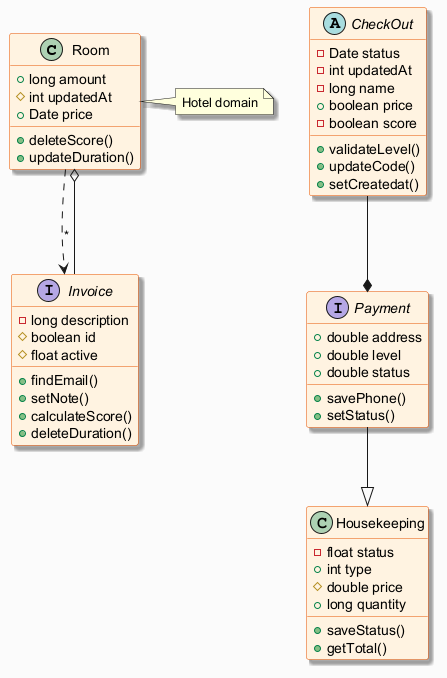

The diagram above was rendered by PlantUML. Its source (embedded in the PNG):
@startuml
skinparam backgroundColor #FAFAFA
skinparam classBackgroundColor #FFF3E0
skinparam classBorderColor #E65100
skinparam shadowing true
class Room {
  +long amount
  #int updatedAt
  +Date price
  +deleteScore()
  +updateDuration()
}
interface Payment {
  +double address
  +double level
  +double status
  +savePhone()
  +setStatus()
}
interface Invoice {
  -long description
  #boolean id
  #float active
  +findEmail()
  +setNote()
  +calculateScore()
  +deleteDuration()
}
class Housekeeping {
  -float status
  +int type
  #double price
  +long quantity
  +saveStatus()
  +getTotal()
}
abstract class CheckOut {
  -Date status
  -int updatedAt
  -long name
  +boolean price
  -boolean score
  +validateLevel()
  +updateCode()
  +setCreatedat()
}
Payment --|> Housekeeping
Invoice --o Room
Room ..> Invoice : "*"
CheckOut --* Payment
note right of Room : Hotel domain
@enduml